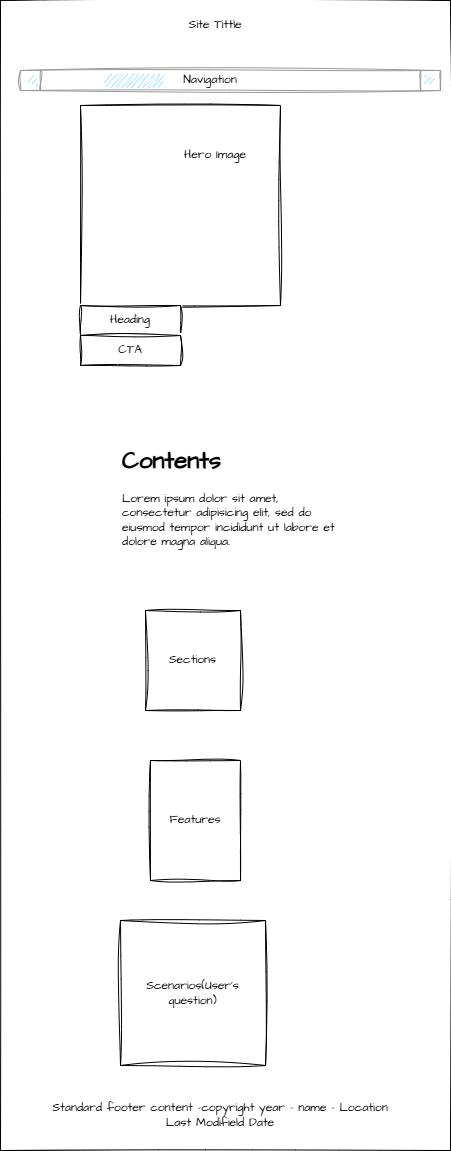

The diagram above was exported from draw.io. Its source (the exported page's mxGraphModel, read from the mxfile embedded in the PNG):
<mxGraphModel dx="1120" dy="1576" grid="1" gridSize="10" guides="1" tooltips="1" connect="1" arrows="1" fold="1" page="1" pageScale="1" pageWidth="850" pageHeight="1100" background="none" math="0" shadow="0" adaptiveColors="simple">
  <root>
    <mxCell id="0" />
    <mxCell id="1" parent="0" />
    <mxCell id="61nIMli1wq9jPqMBAgt5-11" value="" style="whiteSpace=wrap;html=1;hachureGap=4;fontFamily=Architects Daughter;fontSource=https%3A%2F%2Ffonts.googleapis.com%2Fcss%3Ffamily%3DArchitects%2BDaughter;fillColor=default;sketch=1;curveFitting=1;jiggle=2;" parent="1" vertex="1">
      <mxGeometry x="160" y="-870" width="450" height="1150" as="geometry" />
    </mxCell>
    <mxCell id="61nIMli1wq9jPqMBAgt5-12" value="" style="verticalLabelPosition=bottom;shadow=0;dashed=0;align=center;html=1;verticalAlign=top;strokeWidth=1;shape=mxgraph.mockup.navigation.scrollBar;strokeColor=#999999;barPos=20;fillColor2=#99ddff;strokeColor2=none;sketch=1;hachureGap=4;jiggle=2;curveFitting=1;fontFamily=Architects Daughter;fontSource=https%3A%2F%2Ffonts.googleapis.com%2Fcss%3Ffamily%3DArchitects%2BDaughter;" parent="1" vertex="1">
      <mxGeometry x="180" y="-800" width="420" height="20" as="geometry" />
    </mxCell>
    <mxCell id="61nIMli1wq9jPqMBAgt5-13" value="Navigation" style="text;html=1;align=center;verticalAlign=middle;whiteSpace=wrap;rounded=0;fontFamily=Architects Daughter;fontSource=https%3A%2F%2Ffonts.googleapis.com%2Fcss%3Ffamily%3DArchitects%2BDaughter;" parent="1" vertex="1">
      <mxGeometry x="320" y="-805" width="100" height="30" as="geometry" />
    </mxCell>
    <mxCell id="61nIMli1wq9jPqMBAgt5-14" value="" style="whiteSpace=wrap;html=1;sketch=1;hachureGap=4;jiggle=2;curveFitting=1;fontFamily=Architects Daughter;fontSource=https%3A%2F%2Ffonts.googleapis.com%2Fcss%3Ffamily%3DArchitects%2BDaughter;" parent="1" vertex="1">
      <mxGeometry x="240" y="-765" width="200" height="200" as="geometry" />
    </mxCell>
    <mxCell id="61nIMli1wq9jPqMBAgt5-15" value="Hero Image" style="text;html=1;align=center;verticalAlign=middle;whiteSpace=wrap;rounded=0;fontFamily=Architects Daughter;fontSource=https%3A%2F%2Ffonts.googleapis.com%2Fcss%3Ffamily%3DArchitects%2BDaughter;" parent="1" vertex="1">
      <mxGeometry x="320" y="-730" width="110" height="30" as="geometry" />
    </mxCell>
    <mxCell id="61nIMli1wq9jPqMBAgt5-16" value="&lt;h1 style=&quot;margin-top: 0px;&quot;&gt;Contents&lt;/h1&gt;&lt;p&gt;Lorem ipsum dolor sit amet, consectetur adipisicing elit, sed do eiusmod tempor incididunt ut labore et dolore magna aliqua.&lt;/p&gt;" style="text;html=1;whiteSpace=wrap;overflow=hidden;rounded=0;fontFamily=Architects Daughter;fontSource=https%3A%2F%2Ffonts.googleapis.com%2Fcss%3Ffamily%3DArchitects%2BDaughter;" parent="1" vertex="1">
      <mxGeometry x="280" y="-430" width="230" height="160" as="geometry" />
    </mxCell>
    <mxCell id="61nIMli1wq9jPqMBAgt5-17" value="Heading" style="whiteSpace=wrap;html=1;sketch=1;hachureGap=4;jiggle=2;curveFitting=1;fontFamily=Architects Daughter;fontSource=https%3A%2F%2Ffonts.googleapis.com%2Fcss%3Ffamily%3DArchitects%2BDaughter;" parent="1" vertex="1">
      <mxGeometry x="240" y="-565" width="100" height="30" as="geometry" />
    </mxCell>
    <mxCell id="61nIMli1wq9jPqMBAgt5-18" value="Site Tittle" style="text;html=1;align=center;verticalAlign=middle;whiteSpace=wrap;rounded=0;fontFamily=Architects Daughter;fontSource=https%3A%2F%2Ffonts.googleapis.com%2Fcss%3Ffamily%3DArchitects%2BDaughter;" parent="1" vertex="1">
      <mxGeometry x="345" y="-860" width="60" height="30" as="geometry" />
    </mxCell>
    <mxCell id="61nIMli1wq9jPqMBAgt5-19" value="CTA" style="whiteSpace=wrap;html=1;sketch=1;hachureGap=4;jiggle=2;curveFitting=1;fontFamily=Architects Daughter;fontSource=https%3A%2F%2Ffonts.googleapis.com%2Fcss%3Ffamily%3DArchitects%2BDaughter;" parent="1" vertex="1">
      <mxGeometry x="240" y="-535" width="100" height="30" as="geometry" />
    </mxCell>
    <mxCell id="61nIMli1wq9jPqMBAgt5-20" value="Scenarios(User's question)" style="whiteSpace=wrap;html=1;aspect=fixed;sketch=1;hachureGap=4;jiggle=2;curveFitting=1;fontFamily=Architects Daughter;fontSource=https%3A%2F%2Ffonts.googleapis.com%2Fcss%3Ffamily%3DArchitects%2BDaughter;" parent="1" vertex="1">
      <mxGeometry x="280" y="50" width="145" height="145" as="geometry" />
    </mxCell>
    <mxCell id="61nIMli1wq9jPqMBAgt5-21" value="Standard footer content -copyright year - name - Location&lt;br&gt;Last Modifield Date" style="text;html=1;align=center;verticalAlign=middle;whiteSpace=wrap;rounded=0;fontFamily=Architects Daughter;fontSource=https%3A%2F%2Ffonts.googleapis.com%2Fcss%3Ffamily%3DArchitects%2BDaughter;" parent="1" vertex="1">
      <mxGeometry x="200" y="230" width="360" height="30" as="geometry" />
    </mxCell>
    <mxCell id="61nIMli1wq9jPqMBAgt5-22" value="Sections" style="whiteSpace=wrap;html=1;sketch=1;hachureGap=4;jiggle=2;curveFitting=1;fontFamily=Architects Daughter;fontSource=https%3A%2F%2Ffonts.googleapis.com%2Fcss%3Ffamily%3DArchitects%2BDaughter;" parent="1" vertex="1">
      <mxGeometry x="305" y="-260" width="95" height="100" as="geometry" />
    </mxCell>
    <mxCell id="61nIMli1wq9jPqMBAgt5-23" value="Features" style="whiteSpace=wrap;html=1;sketch=1;hachureGap=4;jiggle=2;curveFitting=1;fontFamily=Architects Daughter;fontSource=https%3A%2F%2Ffonts.googleapis.com%2Fcss%3Ffamily%3DArchitects%2BDaughter;" parent="1" vertex="1">
      <mxGeometry x="310" y="-110" width="90" height="120" as="geometry" />
    </mxCell>
  </root>
</mxGraphModel>